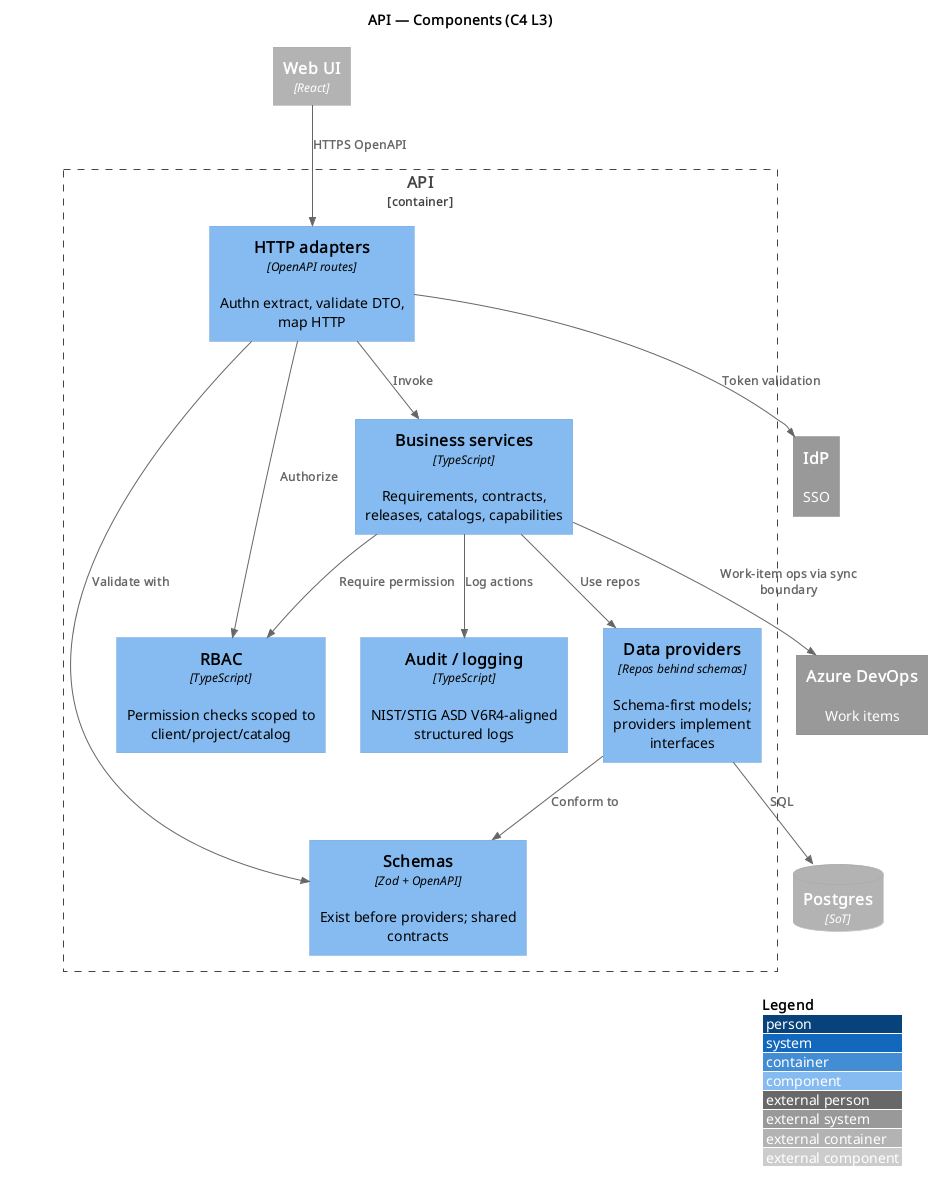

The diagram above was rendered by PlantUML. Its source (embedded in the PNG):
@startuml L3-api-components
!include https://raw.githubusercontent.com/plantuml-stdlib/C4-PlantUML/master/C4_Component.puml

LAYOUT_WITH_LEGEND()

title API — Components (C4 L3)

Container_Ext(web, "Web UI", "React")
ContainerDb_Ext(db, "Postgres", "SoT")
System_Ext(idp, "IdP", "SSO")
System_Ext(ado, "Azure DevOps", "Work items")

Container_Boundary(api, "API") {
  Component(http, "HTTP adapters", "OpenAPI routes", "Authn extract, validate DTO, map HTTP")
  Component(rbac, "RBAC", "TypeScript", "Permission checks scoped to client/project/catalog")
  Component(biz, "Business services", "TypeScript", "Requirements, contracts, releases, catalogs, capabilities")
  Component(audit, "Audit / logging", "TypeScript", "NIST/STIG ASD V6R4-aligned structured logs")
  Component(data, "Data providers", "Repos behind schemas", "Schema-first models; providers implement interfaces")
  Component(schemas, "Schemas", "Zod + OpenAPI", "Exist before providers; shared contracts")
}

Rel(web, http, "HTTPS OpenAPI")
Rel(http, rbac, "Authorize")
Rel(http, biz, "Invoke")
Rel(biz, rbac, "Require permission")
Rel(biz, audit, "Log actions")
Rel(biz, data, "Use repos")
Rel(data, schemas, "Conform to")
Rel(http, schemas, "Validate with")
Rel(data, db, "SQL")
Rel(http, idp, "Token validation")
Rel(biz, ado, "Work-item ops via sync boundary")

@enduml